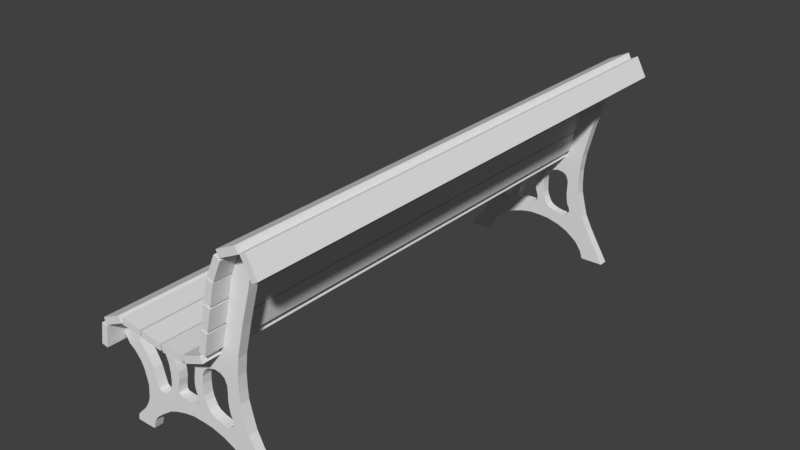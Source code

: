 # Source: parkBench06.blend  (saved by Blender 2.79.0; exported with 4.5.12 LTS)
import bpy
from mathutils import Matrix  # noqa: F401  (used for matrix-valued properties, if any)

bpy.ops.wm.read_factory_settings(use_empty=True)
scene = bpy.context.scene
scene.name = 'Scene'

# ---- collections
col_collection_1 = bpy.data.collections.new('Collection 1'); scene.collection.children.link(col_collection_1)

# ---- world
world_world = bpy.data.worlds.new('World'); scene.world = world_world
world_world.color = (0.05088, 0.05088, 0.05088)
world_world.use_sun_shadow = False
world_world.sun_shadow_jitter_overblur = 0.0
world_world.cycles.sampling_method = 'MANUAL'

# ---- meshes
me_cube_012 = bpy.data.meshes.new('Cube.012')
me_cube_012.from_pydata([(-1.0, -0.9424, -1.0), (-1.0, -0.9424, 1.0), (-1.0, 0.9424, -1.0), (-1.0, 0.9424, 1.0), (1.0, -0.9424, -1.0), (1.0, -0.9424, 1.0), (1.0, 0.9424, -1.0), (1.0, 0.9424, 1.0), (-1.657, -0.9424, 7.804), (-1.037, -0.9424, 7.887), (-1.657, 0.9424, 7.804), (-1.037, 0.9424, 7.887), (-1.574, -0.9424, 1.36), (-0.954, -0.9424, 1.443), (-1.574, 0.9424, 1.36), (-0.954, 0.9424, 1.443), (-0.1436, -0.9424, 14.41), (0.349, -0.9424, 13.19), (-0.1435, 0.9424, 14.41), (0.349, 0.9424, 13.19), (-1.359, -0.9424, 9.283), (-0.8663, -0.9424, 8.068), (-1.359, 0.9424, 9.283), (-0.8663, 0.9424, 8.068), (1.49, -0.9424, 19.37), (1.904, -0.9424, 17.88), (1.49, 0.9424, 19.37), (1.904, 0.9424, 17.88), (0.001807, -0.9424, 15.06), (0.4162, -0.9424, 13.57), (0.001815, 0.9424, 15.06), (0.4162, 0.9424, 13.57), (3.111, -0.9424, 24.09), (3.525, -0.9424, 22.6), (3.111, 0.9424, 24.09), (3.525, 0.9424, 22.6), (1.623, -0.9424, 19.78), (2.037, -0.9424, 18.29), (1.623, 0.9424, 19.78), (2.037, 0.9424, 18.29), (4.76, -0.9424, 28.79), (5.165, -0.9424, 27.28), (4.76, 0.9424, 28.79), (5.165, 0.9424, 27.28), (3.246, -0.9424, 24.58), (3.651, -0.9424, 23.07), (3.246, 0.9424, 24.58), (3.651, 0.9424, 23.06), (2.854, -0.9424, 66.87), (3.241, -0.9424, 65.31), (2.854, 0.9424, 66.87), (3.241, 0.9424, 65.31), (1.292, -0.9424, 62.84), (1.679, -0.9424, 61.28), (1.292, 0.9424, 62.84), (1.679, 0.9424, 61.28), (0.9389, -0.9424, 60.97), (1.558, -0.9424, 61.09), (0.9389, 0.9424, 60.97), (1.558, 0.9424, 61.09), (1.065, -0.9424, 54.53), (1.684, -0.9424, 54.66), (1.065, 0.9424, 54.53), (1.684, 0.9424, 54.66), (1.25, -0.9424, 53.13), (1.754, -0.9424, 54.3), (1.25, 0.9424, 53.13), (1.754, 0.9424, 54.3), (2.417, -0.9424, 47.9), (2.92, -0.9424, 49.06), (2.417, 0.9424, 47.9), (2.92, 0.9424, 49.06), (2.522, -0.9424, 47.39), (3.023, -0.9424, 48.57), (2.522, 0.9424, 47.39), (3.023, 0.9424, 48.57), (3.699, -0.9424, 42.17), (4.2, -0.9424, 43.35), (3.699, 0.9424, 42.17), (4.2, 0.9424, 43.35), (3.775, -0.9424, 41.74), (4.322, -0.9424, 42.69), (3.775, 0.9424, 41.74), (4.322, 0.9424, 42.69), (4.72, -0.9424, 36.06), (5.267, -0.9424, 37.0), (4.72, 0.9424, 36.06), (5.267, 0.9424, 37.0), (4.78, -0.9424, 35.59), (5.396, -0.9424, 35.81), (4.78, 0.9424, 35.59), (5.396, 0.9424, 35.81), (5.006, -0.9424, 29.18), (5.622, -0.9424, 29.4), (5.006, 0.9424, 29.18), (5.622, 0.9424, 29.4)], [], [(0, 1, 3, 2), (2, 3, 7, 6), (6, 7, 5, 4), (4, 5, 1, 0), (2, 6, 4, 0), (7, 3, 1, 5), (8, 9, 11, 10), (10, 11, 15, 14), (14, 15, 13, 12), (12, 13, 9, 8), (10, 14, 12, 8), (15, 11, 9, 13), (16, 17, 19, 18), (18, 19, 23, 22), (22, 23, 21, 20), (20, 21, 17, 16), (18, 22, 20, 16), (23, 19, 17, 21), (24, 25, 27, 26), (26, 27, 31, 30), (30, 31, 29, 28), (28, 29, 25, 24), (26, 30, 28, 24), (31, 27, 25, 29), (32, 33, 35, 34), (34, 35, 39, 38), (38, 39, 37, 36), (36, 37, 33, 32), (34, 38, 36, 32), (39, 35, 33, 37), (40, 41, 43, 42), (42, 43, 47, 46), (46, 47, 45, 44), (44, 45, 41, 40), (42, 46, 44, 40), (47, 43, 41, 45), (48, 49, 51, 50), (50, 51, 55, 54), (54, 55, 53, 52), (52, 53, 49, 48), (50, 54, 52, 48), (55, 51, 49, 53), (56, 57, 59, 58), (58, 59, 63, 62), (62, 63, 61, 60), (60, 61, 57, 56), (58, 62, 60, 56), (63, 59, 57, 61), (64, 65, 67, 66), (66, 67, 71, 70), (70, 71, 69, 68), (68, 69, 65, 64), (66, 70, 68, 64), (71, 67, 65, 69), (72, 73, 75, 74), (74, 75, 79, 78), (78, 79, 77, 76), (76, 77, 73, 72), (74, 78, 76, 72), (79, 75, 73, 77), (80, 81, 83, 82), (82, 83, 87, 86), (86, 87, 85, 84), (84, 85, 81, 80), (82, 86, 84, 80), (87, 83, 81, 85), (88, 89, 91, 90), (90, 91, 95, 94), (94, 95, 93, 92), (92, 93, 89, 88), (90, 94, 92, 88), (95, 91, 89, 93)])
_uv = me_cube_012.uv_layers.new(name='UVMap')
_uv.uv.foreach_set('vector', [-0.04421, 0.6505, -0.04421, 0.5234, 0.9413, 0.5234, 0.9413, 0.6505, 0.01604, 0.3963, 0.01604, 0.5234, -1.03, 0.5234, -1.03, 0.3963, -1.03, 0.6505, -1.03, 0.5234, -0.04421, 0.5234, -0.04421, 0.6505, 0.01604, 0.5234, 0.01604, 0.3963, 1.062, 0.3963, 1.062, 0.5234, 1.062, 0.5234, 1.062, 0.3963, 2.047, 0.3963, 2.047, 0.5234, 1.927, 0.5234, 1.927, 0.6505, 0.9413, 0.6505, 0.9413, 0.5234, -0.9075, 0.2599, -0.9075, 0.1328, 0.07801, 0.1328, 0.07801, 0.2599, -0.8472, 0.00572, -0.8472, 0.1328, -1.893, 0.1328, -1.893, 0.00572, -1.893, 0.2599, -1.893, 0.1328, -0.9075, 0.1328, -0.9075, 0.2599, -0.8472, 0.1328, -0.8472, 0.00572, 0.1985, 0.00572, 0.1985, 0.1328, 0.1985, 0.1328, 0.1985, 0.00572, 1.184, 0.00572, 1.184, 0.1328, 1.064, 0.1328, 1.064, 0.2599, 0.07801, 0.2599, 0.07801, 0.1328, 0.4392, 1.004, 0.4392, 0.877, 1.425, 0.877, 1.425, 1.004, 0.4994, 0.7499, 0.4994, 0.877, -0.5463, 0.877, -0.5463, 0.7499, -0.5463, 1.004, -0.5463, 0.877, 0.4392, 0.877, 0.4392, 1.004, 0.4994, 0.877, 0.4994, 0.7499, 1.545, 0.7499, 1.545, 0.877, 1.545, 0.877, 1.545, 0.7499, 2.531, 0.7499, 2.531, 0.877, 2.41, 0.877, 2.41, 1.004, 1.425, 1.004, 1.425, 0.877, 2.789, 0.6505, 2.789, 0.5234, 3.774, 0.5234, 3.774, 0.6505, 2.849, 0.3963, 2.849, 0.5234, 1.803, 0.5234, 1.803, 0.3963, 1.803, 0.6505, 1.803, 0.5234, 2.789, 0.5234, 2.789, 0.6505, 2.849, 0.5234, 2.849, 0.3963, 3.895, 0.3963, 3.895, 0.5234, 3.895, 0.5234, 3.895, 0.3963, 4.88, 0.3963, 4.88, 0.5234, 4.76, 0.5234, 4.76, 0.6505, 3.774, 0.6505, 3.774, 0.5234, 0.6638, 0.3947, 0.6638, 0.2676, 1.649, 0.2676, 1.649, 0.3947, 0.724, 0.1405, 0.724, 0.2676, -0.3217, 0.2676, -0.3217, 0.1405, -0.3217, 0.3947, -0.3217, 0.2676, 0.6638, 0.2676, 0.6638, 0.3947, 0.724, 0.2676, 0.724, 0.1405, 1.77, 0.1405, 1.77, 0.2676, 1.77, 0.2676, 1.77, 0.1405, 2.755, 0.1405, 2.755, 0.2676, 2.635, 0.2676, 2.635, 0.3947, 1.649, 0.3947, 1.649, 0.2676, -0.7415, 0.6505, -0.7415, 0.5234, 0.244, 0.5234, 0.244, 0.6505, -0.6812, 0.3963, -0.6812, 0.5234, -1.727, 0.5234, -1.727, 0.3963, -1.727, 0.6505, -1.727, 0.5234, -0.7415, 0.5234, -0.7415, 0.6505, -0.6812, 0.5234, -0.6812, 0.3963, 0.3645, 0.3963, 0.3645, 0.5234, 0.3645, 0.5234, 0.3645, 0.3963, 1.35, 0.3963, 1.35, 0.5234, 1.23, 0.5234, 1.23, 0.6505, 0.244, 0.6505, 0.244, 0.5234, -0.04421, 0.6505, -0.04421, 0.5234, 0.9413, 0.5234, 0.9413, 0.6505, 0.01604, 0.3963, 0.01604, 0.5234, -1.03, 0.5234, -1.03, 0.3963, -1.03, 0.6505, -1.03, 0.5234, -0.04421, 0.5234, -0.04421, 0.6505, 0.01604, 0.5234, 0.01604, 0.3963, 1.062, 0.3963, 1.062, 0.5234, 1.062, 0.5234, 1.062, 0.3963, 2.047, 0.3963, 2.047, 0.5234, 1.927, 0.5234, 1.927, 0.6505, 0.9413, 0.6505, 0.9413, 0.5234, -0.04421, 0.7794, -0.04421, 0.6523, 0.9413, 0.6523, 0.9413, 0.7794, 0.01604, 0.5253, 0.01604, 0.6523, -1.03, 0.6523, -1.03, 0.5253, -1.03, 0.7794, -1.03, 0.6523, -0.04421, 0.6523, -0.04421, 0.7794, 0.01604, 0.6523, 0.01604, 0.5253, 1.062, 0.5253, 1.062, 0.6523, 1.062, 0.6523, 1.062, 0.5253, 2.047, 0.5253, 2.047, 0.6523, 1.927, 0.6523, 1.927, 0.7794, 0.9413, 0.7794, 0.9413, 0.6523, -0.04421, 0.5236, -0.04421, 0.3965, 0.9413, 0.3965, 0.9413, 0.5236, 0.01604, 0.2694, 0.01604, 0.3965, -1.03, 0.3965, -1.03, 0.2694, -1.03, 0.5236, -1.03, 0.3965, -0.04421, 0.3965, -0.04421, 0.5236, 0.01604, 0.3965, 0.01604, 0.2694, 1.062, 0.2694, 1.062, 0.3965, 1.062, 0.3965, 1.062, 0.2694, 2.047, 0.2694, 2.047, 0.3965, 1.927, 0.3965, 1.927, 0.5236, 0.9413, 0.5236, 0.9413, 0.3965, -0.04421, 0.2677, -0.04421, 0.1406, 0.9413, 0.1406, 0.9413, 0.2677, 0.01604, 0.01353, 0.01604, 0.1406, -1.03, 0.1406, -1.03, 0.01353, -1.03, 0.2677, -1.03, 0.1406, -0.04421, 0.1406, -0.04421, 0.2677, 0.01604, 0.1406, 0.01604, 0.01353, 1.062, 0.01353, 1.062, 0.1406, 1.062, 0.1406, 1.062, 0.01353, 2.047, 0.01353, 2.047, 0.1406, 1.927, 0.1406, 1.927, 0.2677, 0.9413, 0.2677, 0.9413, 0.1406, -0.04421, 0.6505, -0.04421, 0.5234, 0.9413, 0.5234, 0.9413, 0.6505, 0.01604, 0.3963, 0.01604, 0.5234, -1.03, 0.5234, -1.03, 0.3963, -1.03, 0.6505, -1.03, 0.5234, -0.04421, 0.5234, -0.04421, 0.6505, 0.01604, 0.5234, 0.01604, 0.3963, 1.062, 0.3963, 1.062, 0.5234, 1.062, 0.5234, 1.062, 0.3963, 2.047, 0.3963, 2.047, 0.5234, 1.927, 0.5234, 1.927, 0.6505, 0.9413, 0.6505, 0.9413, 0.5234, -0.04421, 0.9074, -0.04421, 0.7803, 0.9413, 0.7803, 0.9413, 0.9074, 0.01604, 0.6532, 0.01604, 0.7803, -1.03, 0.7803, -1.03, 0.6532, -1.03, 0.9074, -1.03, 0.7803, -0.04421, 0.7803, -0.04421, 0.9074, 0.01604, 0.7803, 0.01604, 0.6532, 1.062, 0.6532, 1.062, 0.7803, 1.062, 0.7803, 1.062, 0.6532, 2.047, 0.6532, 2.047, 0.7803, 1.927, 0.7803, 1.927, 0.9074, 0.9413, 0.9074, 0.9413, 0.7803])
me_cube_012.use_remesh_preserve_volume = False
me_cube_012.use_remesh_preserve_attributes = False
me_cube_012.use_mirror_vertex_groups = False
me_cube_012.update()
me_plane_003 = bpy.data.meshes.new('Plane.003')
me_plane_003.from_pydata([(-0.1292, 0.8598, -0.9262), (-0.04454, 0.8598, -0.7992), (-0.09321, 0.8598, -0.8489), (-0.1228, 0.8598, -0.8817), (-0.007516, 0.8598, -0.7421), (0.01153, 0.8598, -0.6934), (0.02105, 0.8598, -0.5908), (-0.004342, 0.8598, -0.4839), (-0.03079, 0.8598, -0.43), (-0.0784, 0.8598, -0.376), (-0.126, 0.8598, -0.3422), (-0.1546, 0.8598, -0.2872), (-0.1609, 0.8598, -0.2311), (-0.1429, 0.8598, -0.1697), (-0.09639, 0.8598, -0.1242), (-0.02339, 0.8598, -0.08403), (0.0475, 0.8598, -0.08298), (0.1459, 0.8598, -0.09461), (0.2824, 0.8598, -0.1126), (0.4199, 0.8598, -0.1274), (0.5532, 0.8598, -0.1232), (0.6463, 0.8598, -0.0999), (0.7278, 0.8598, -0.06076), (0.768, 0.8598, 0.005895), (0.8198, 0.8598, 0.2334), (0.8674, 0.8598, 0.4534), (0.9161, 0.8598, 0.5941), (0.9701, 0.8598, 0.6999), (1.03, 0.8598, 0.7518), (1.099, 0.8598, 0.7592), (1.145, 0.8598, 0.7306), (1.171, 0.8598, 0.6915), (1.167, 0.8598, 0.6333), (1.123, 0.8598, 0.6121), (1.07, 0.8598, 0.6068), (1.03, 0.8598, 0.5518), (1.007, 0.8598, 0.4534), (0.9362, 0.8598, 0.1995), (0.8833, 0.8598, -0.02373), (0.8674, 0.8598, -0.1528), (0.8674, 0.8598, -0.2639), (0.8727, 0.8598, -0.3422), (0.9013, 0.8598, -0.4543), (0.9246, 0.8598, -0.5347), (0.9753, 0.8598, -0.6342), (1.036, 0.8598, -0.7357), (1.13, 0.8598, -0.8902), (0.951, 0.8598, -0.8934), (0.9309, 0.8598, -0.8331), (0.8812, 0.8598, -0.7643), (0.7902, 0.8598, -0.6987), (0.7034, 0.8598, -0.6617), (0.6072, 0.8598, -0.6384), (0.5289, 0.8598, -0.6331), (0.4389, 0.8598, -0.6331), (0.3585, 0.8598, -0.649), (0.2771, 0.8598, -0.6754), (0.2178, 0.8598, -0.7019), (0.1406, 0.8598, -0.758), (0.08241, 0.8598, -0.8056), (0.04644, 0.8598, -0.8489), (0.02317, 0.8598, -0.9241), (0.129, 0.8598, -0.5714), (0.1125, 0.8598, -0.5194), (0.08796, 0.8598, -0.4355), (0.05062, 0.8598, -0.3663), (0.01204, 0.8598, -0.3143), (-0.01857, 0.8598, -0.2751), (-0.02775, 0.8598, -0.25), (-0.02041, 0.8598, -0.209), (0.01327, 0.8598, -0.1741), (0.06041, 0.8598, -0.1643), (0.1076, 0.8598, -0.1759), (0.1639, 0.8598, -0.1919), (0.2025, 0.8598, -0.231), (0.2269, 0.8598, -0.277), (0.2471, 0.8598, -0.3284), (0.2569, 0.8598, -0.397), (0.2563, 0.8598, -0.4704), (0.2484, 0.8598, -0.5114), (0.2312, 0.8598, -0.5586), (0.2123, 0.8598, -0.5812), (0.1761, 0.8598, -0.5868), (0.1455, 0.8598, -0.5843), (0.3301, 0.8598, -0.3904), (0.4767, 0.8598, -0.3774), (0.3182, 0.8598, -0.517), (0.3206, 0.8598, -0.4735), (0.3304, 0.8598, -0.4202), (0.4804, 0.8598, -0.4117), (0.4914, 0.8598, -0.4447), (0.5006, 0.8598, -0.4765), (0.4982, 0.8598, -0.5108), (0.4657, 0.8598, -0.5286), (0.4333, 0.8598, -0.5329), (0.372, 0.8598, -0.5329), (0.331, 0.8598, -0.5286), (0.3298, 0.8598, -0.3627), (0.32, 0.8598, -0.3204), (0.2986, 0.8598, -0.2702), (0.2986, 0.8598, -0.2421), (0.3059, 0.8598, -0.2225), (0.3286, 0.8598, -0.2072), (0.3537, 0.8598, -0.2035), (0.3751, 0.8598, -0.2157), (0.3978, 0.8598, -0.2157), (0.4357, 0.8598, -0.2176), (0.478, 0.8598, -0.2286), (0.4927, 0.8598, -0.2592), (0.4878, 0.8598, -0.291), (0.4798, 0.8598, -0.3351), (0.552, 0.8598, -0.3707), (0.7683, 0.8598, -0.3515), (0.5906, 0.8598, -0.5151), (0.5655, 0.8598, -0.4661), (0.5551, 0.8598, -0.4276), (0.7676, 0.8598, -0.3676), (0.7725, 0.8598, -0.4147), (0.7816, 0.8598, -0.46), (0.7976, 0.8598, -0.4876), (0.8037, 0.8598, -0.5212), (0.7865, 0.8598, -0.5421), (0.7547, 0.8598, -0.5653), (0.707, 0.8598, -0.5629), (0.6629, 0.8598, -0.5549), (0.6139, 0.8598, -0.5366), (0.5508, 0.8598, -0.3498), (0.5551, 0.8598, -0.2892), (0.5759, 0.8598, -0.2396), (0.6182, 0.8598, -0.2072), (0.6733, 0.8598, -0.1894), (0.7198, 0.8598, -0.1961), (0.751, 0.8598, -0.2151), (0.77, 0.8598, -0.2598), (0.77, 0.8598, -0.3149), (-0.1228, 0.7925, -0.8817), (-0.09321, 0.7925, -0.8489), (-0.04454, 0.7925, -0.7992), (-0.007516, 0.7925, -0.7421), (-0.1292, 0.7925, -0.9262), (0.01153, 0.7925, -0.6934), (0.02105, 0.7925, -0.5908), (-0.004342, 0.7925, -0.4839), (-0.03079, 0.7925, -0.43), (-0.0784, 0.7925, -0.376), (-0.126, 0.7925, -0.3422), (-0.1546, 0.7925, -0.2872), (-0.1609, 0.7925, -0.2311), (-0.1429, 0.7925, -0.1697), (-0.09639, 0.7925, -0.1242), (-0.02339, 0.7925, -0.08403), (0.0475, 0.7925, -0.08298), (0.1459, 0.7925, -0.09461), (0.2824, 0.7925, -0.1126), (0.4199, 0.7925, -0.1274), (0.5532, 0.7925, -0.1232), (0.6463, 0.7925, -0.0999), (0.7278, 0.7925, -0.06076), (0.768, 0.7925, 0.005895), (0.8198, 0.7925, 0.2334), (0.8674, 0.7925, 0.4534), (0.9161, 0.7925, 0.5941), (0.9701, 0.7925, 0.6999), (1.03, 0.7925, 0.7518), (1.099, 0.7925, 0.7592), (1.145, 0.7925, 0.7306), (1.171, 0.7925, 0.6915), (1.167, 0.7925, 0.6333), (1.123, 0.7925, 0.6121), (1.07, 0.7925, 0.6068), (1.03, 0.7925, 0.5518), (1.007, 0.7925, 0.4534), (0.9362, 0.7925, 0.1995), (0.8833, 0.7925, -0.02373), (0.8674, 0.7925, -0.1528), (0.8674, 0.7925, -0.2639), (0.8727, 0.7925, -0.3422), (0.9013, 0.7925, -0.4543), (0.9246, 0.7925, -0.5347), (0.9753, 0.7925, -0.6342), (1.036, 0.7925, -0.7357), (1.13, 0.7925, -0.8902), (0.951, 0.7925, -0.8934), (0.9309, 0.7925, -0.8331), (0.8812, 0.7925, -0.7643), (0.7902, 0.7925, -0.6987), (0.7034, 0.7925, -0.6617), (0.6072, 0.7925, -0.6384), (0.5289, 0.7925, -0.6331), (0.4389, 0.7925, -0.6331), (0.3585, 0.7925, -0.649), (0.2771, 0.7925, -0.6754), (0.2178, 0.7925, -0.7019), (0.1406, 0.7925, -0.758), (0.08241, 0.7925, -0.8056), (0.04644, 0.7925, -0.8489), (0.02317, 0.7925, -0.9241), (0.129, 0.7925, -0.5714), (0.1125, 0.7925, -0.5194), (0.08796, 0.7925, -0.4355), (0.05062, 0.7925, -0.3663), (0.01204, 0.7925, -0.3143), (-0.01857, 0.7925, -0.2751), (-0.02775, 0.7925, -0.25), (-0.02041, 0.7925, -0.209), (0.01327, 0.7925, -0.1741), (0.06041, 0.7925, -0.1643), (0.1076, 0.7925, -0.1759), (0.1639, 0.7925, -0.1919), (0.2025, 0.7925, -0.231), (0.2269, 0.7925, -0.277), (0.2471, 0.7925, -0.3284), (0.2569, 0.7925, -0.397), (0.2563, 0.7925, -0.4704), (0.2484, 0.7925, -0.5114), (0.2312, 0.7925, -0.5586), (0.2123, 0.7925, -0.5812), (0.1761, 0.7925, -0.5868), (0.1455, 0.7925, -0.5843), (0.7683, 0.7925, -0.3515), (0.3301, 0.7925, -0.3904), (0.3182, 0.7925, -0.517), (0.3206, 0.7925, -0.4735), (0.3304, 0.7925, -0.4202), (0.4767, 0.7925, -0.3774), (0.4804, 0.7925, -0.4117), (0.4914, 0.7925, -0.4447), (0.5006, 0.7925, -0.4765), (0.4982, 0.7925, -0.5108), (0.4657, 0.7925, -0.5286), (0.4333, 0.7925, -0.5329), (0.372, 0.7925, -0.5329), (0.331, 0.7925, -0.5286), (0.3298, 0.7925, -0.3627), (0.32, 0.7925, -0.3204), (0.2986, 0.7925, -0.2702), (0.2986, 0.7925, -0.2421), (0.3059, 0.7925, -0.2225), (0.3286, 0.7925, -0.2072), (0.3537, 0.7925, -0.2035), (0.3751, 0.7925, -0.2157), (0.3978, 0.7925, -0.2157), (0.4357, 0.7925, -0.2176), (0.478, 0.7925, -0.2286), (0.4927, 0.7925, -0.2592), (0.4878, 0.7925, -0.291), (0.4798, 0.7925, -0.3351), (0.552, 0.7925, -0.3707), (0.5906, 0.7925, -0.5151), (0.5655, 0.7925, -0.4661), (0.5551, 0.7925, -0.4276), (0.7676, 0.7925, -0.3676), (0.7725, 0.7925, -0.4147), (0.7816, 0.7925, -0.46), (0.7976, 0.7925, -0.4876), (0.8037, 0.7925, -0.5212), (0.7865, 0.7925, -0.5421), (0.7547, 0.7925, -0.5653), (0.707, 0.7925, -0.5629), (0.6629, 0.7925, -0.5549), (0.6139, 0.7925, -0.5366), (0.5508, 0.7925, -0.3498), (0.5551, 0.7925, -0.2892), (0.5759, 0.7925, -0.2396), (0.6182, 0.7925, -0.2072), (0.6733, 0.7925, -0.1894), (0.7198, 0.7925, -0.1961), (0.751, 0.7925, -0.2151), (0.77, 0.7925, -0.2598), (0.77, 0.7925, -0.3149), (-0.1292, 4.47, -0.9262), (-0.04454, 4.47, -0.7992), (-0.09321, 4.47, -0.8489), (-0.1228, 4.47, -0.8817), (-0.007516, 4.47, -0.7421), (0.01153, 4.47, -0.6934), (0.02105, 4.47, -0.5908), (-0.004342, 4.47, -0.4839), (-0.03079, 4.47, -0.43), (-0.0784, 4.47, -0.376), (-0.126, 4.47, -0.3422), (-0.1546, 4.47, -0.2872), (-0.1609, 4.47, -0.2311), (-0.1429, 4.47, -0.1697), (-0.09639, 4.47, -0.1242), (-0.02339, 4.47, -0.08403), (0.0475, 4.47, -0.08298), (0.1459, 4.47, -0.09461), (0.2824, 4.47, -0.1126), (0.4199, 4.47, -0.1274), (0.5532, 4.47, -0.1232), (0.6463, 4.47, -0.0999), (0.7278, 4.47, -0.06076), (0.768, 4.47, 0.005895), (0.8198, 4.47, 0.2334), (0.8674, 4.47, 0.4534), (0.9161, 4.47, 0.5941), (0.9701, 4.47, 0.6999), (1.03, 4.47, 0.7518), (1.099, 4.47, 0.7592), (1.145, 4.47, 0.7306), (1.171, 4.47, 0.6915), (1.167, 4.47, 0.6333), (1.123, 4.47, 0.6121), (1.07, 4.47, 0.6068), (1.03, 4.47, 0.5518), (1.007, 4.47, 0.4534), (0.9362, 4.47, 0.1995), (0.8833, 4.47, -0.02373), (0.8674, 4.47, -0.1528), (0.8674, 4.47, -0.2639), (0.8727, 4.47, -0.3422), (0.9013, 4.47, -0.4543), (0.9246, 4.47, -0.5347), (0.9753, 4.47, -0.6342), (1.036, 4.47, -0.7357), (1.13, 4.47, -0.8902), (0.951, 4.47, -0.8934), (0.9309, 4.47, -0.8331), (0.8812, 4.47, -0.7643), (0.7902, 4.47, -0.6987), (0.7034, 4.47, -0.6617), (0.6072, 4.47, -0.6384), (0.5289, 4.47, -0.6331), (0.4389, 4.47, -0.6331), (0.3585, 4.47, -0.649), (0.2771, 4.47, -0.6754), (0.2178, 4.47, -0.7019), (0.1406, 4.47, -0.758), (0.08241, 4.47, -0.8056), (0.04644, 4.47, -0.8489), (0.02317, 4.47, -0.9241), (0.129, 4.47, -0.5714), (0.1125, 4.47, -0.5194), (0.08796, 4.47, -0.4355), (0.05062, 4.47, -0.3663), (0.01204, 4.47, -0.3143), (-0.01857, 4.47, -0.2751), (-0.02775, 4.47, -0.25), (-0.02041, 4.47, -0.209), (0.01327, 4.47, -0.1741), (0.06041, 4.47, -0.1643), (0.1076, 4.47, -0.1759), (0.1639, 4.47, -0.1919), (0.2025, 4.47, -0.231), (0.2269, 4.47, -0.277), (0.2471, 4.47, -0.3284), (0.2569, 4.47, -0.397), (0.2563, 4.47, -0.4704), (0.2484, 4.47, -0.5114), (0.2312, 4.47, -0.5586), (0.2123, 4.47, -0.5812), (0.1761, 4.47, -0.5868), (0.1455, 4.47, -0.5843), (0.3301, 4.47, -0.3904), (0.4767, 4.47, -0.3774), (0.3182, 4.47, -0.517), (0.3206, 4.47, -0.4735), (0.3304, 4.47, -0.4202), (0.4804, 4.47, -0.4117), (0.4914, 4.47, -0.4447), (0.5006, 4.47, -0.4765), (0.4982, 4.47, -0.5108), (0.4657, 4.47, -0.5286), (0.4333, 4.47, -0.5329), (0.372, 4.47, -0.5329), (0.331, 4.47, -0.5286), (0.3298, 4.47, -0.3627), (0.32, 4.47, -0.3204), (0.2986, 4.47, -0.2702), (0.2986, 4.47, -0.2421), (0.3059, 4.47, -0.2225), (0.3286, 4.47, -0.2072), (0.3537, 4.47, -0.2035), (0.3751, 4.47, -0.2157), (0.3978, 4.47, -0.2157), (0.4357, 4.47, -0.2176), (0.478, 4.47, -0.2286), (0.4927, 4.47, -0.2592), (0.4878, 4.47, -0.291), (0.4798, 4.47, -0.3351), (0.552, 4.47, -0.3707), (0.7683, 4.47, -0.3515), (0.5906, 4.47, -0.5151), (0.5655, 4.47, -0.4661), (0.5551, 4.47, -0.4276), (0.7676, 4.47, -0.3676), (0.7725, 4.47, -0.4147), (0.7816, 4.47, -0.46), (0.7976, 4.47, -0.4876), (0.8037, 4.47, -0.5212), (0.7865, 4.47, -0.5421), (0.7547, 4.47, -0.5653), (0.707, 4.47, -0.5629), (0.6629, 4.47, -0.5549), (0.6139, 4.47, -0.5366), (0.5508, 4.47, -0.3498), (0.5551, 4.47, -0.2892), (0.5759, 4.47, -0.2396), (0.6182, 4.47, -0.2072), (0.6733, 4.47, -0.1894), (0.7198, 4.47, -0.1961), (0.751, 4.47, -0.2151), (0.77, 4.47, -0.2598), (0.77, 4.47, -0.3149), (-0.1228, 4.402, -0.8817), (-0.09321, 4.402, -0.8489), (-0.04454, 4.402, -0.7992), (-0.007516, 4.402, -0.7421), (-0.1292, 4.402, -0.9262), (0.01153, 4.402, -0.6934), (0.02105, 4.402, -0.5908), (-0.004342, 4.402, -0.4839), (-0.03079, 4.402, -0.43), (-0.0784, 4.402, -0.376), (-0.126, 4.402, -0.3422), (-0.1546, 4.402, -0.2872), (-0.1609, 4.402, -0.2311), (-0.1429, 4.402, -0.1697), (-0.09639, 4.402, -0.1242), (-0.02339, 4.402, -0.08403), (0.0475, 4.402, -0.08298), (0.1459, 4.402, -0.09461), (0.2824, 4.402, -0.1126), (0.4199, 4.402, -0.1274), (0.5532, 4.402, -0.1232), (0.6463, 4.402, -0.0999), (0.7278, 4.402, -0.06076), (0.768, 4.402, 0.005895), (0.8198, 4.402, 0.2334), (0.8674, 4.402, 0.4534), (0.9161, 4.402, 0.5941), (0.9701, 4.402, 0.6999), (1.03, 4.402, 0.7518), (1.099, 4.402, 0.7592), (1.145, 4.402, 0.7306), (1.171, 4.402, 0.6915), (1.167, 4.402, 0.6333), (1.123, 4.402, 0.6121), (1.07, 4.402, 0.6068), (1.03, 4.402, 0.5518), (1.007, 4.402, 0.4534), (0.9362, 4.402, 0.1995), (0.8833, 4.402, -0.02373), (0.8674, 4.402, -0.1528), (0.8674, 4.402, -0.2639), (0.8727, 4.402, -0.3422), (0.9013, 4.402, -0.4543), (0.9246, 4.402, -0.5347), (0.9753, 4.402, -0.6342), (1.036, 4.402, -0.7357), (1.13, 4.402, -0.8902), (0.951, 4.402, -0.8934), (0.9309, 4.402, -0.8331), (0.8812, 4.402, -0.7643), (0.7902, 4.402, -0.6987), (0.7034, 4.402, -0.6617), (0.6072, 4.402, -0.6384), (0.5289, 4.402, -0.6331), (0.4389, 4.402, -0.6331), (0.3585, 4.402, -0.649), (0.2771, 4.402, -0.6754), (0.2178, 4.402, -0.7019), (0.1406, 4.402, -0.758), (0.08241, 4.402, -0.8056), (0.04644, 4.402, -0.8489), (0.02317, 4.402, -0.9241), (0.129, 4.402, -0.5714), (0.1125, 4.402, -0.5194), (0.08796, 4.402, -0.4355), (0.05062, 4.402, -0.3663), (0.01204, 4.402, -0.3143), (-0.01857, 4.402, -0.2751), (-0.02775, 4.402, -0.25), (-0.02041, 4.402, -0.209), (0.01327, 4.402, -0.1741), (0.06041, 4.402, -0.1643), (0.1076, 4.402, -0.1759), (0.1639, 4.402, -0.1919), (0.2025, 4.402, -0.231), (0.2269, 4.402, -0.277), (0.2471, 4.402, -0.3284), (0.2569, 4.402, -0.397), (0.2563, 4.402, -0.4704), (0.2484, 4.402, -0.5114), (0.2312, 4.402, -0.5586), (0.2123, 4.402, -0.5812), (0.1761, 4.402, -0.5868), (0.1455, 4.402, -0.5843), (0.7683, 4.402, -0.3515), (0.3301, 4.402, -0.3904), (0.3182, 4.402, -0.517), (0.3206, 4.402, -0.4735), (0.3304, 4.402, -0.4202), (0.4767, 4.402, -0.3774), (0.4804, 4.402, -0.4117), (0.4914, 4.402, -0.4447), (0.5006, 4.402, -0.4765), (0.4982, 4.402, -0.5108), (0.4657, 4.402, -0.5286), (0.4333, 4.402, -0.5329), (0.372, 4.402, -0.5329), (0.331, 4.402, -0.5286), (0.3298, 4.402, -0.3627), (0.32, 4.402, -0.3204), (0.2986, 4.402, -0.2702), (0.2986, 4.402, -0.2421), (0.3059, 4.402, -0.2225), (0.3286, 4.402, -0.2072), (0.3537, 4.402, -0.2035), (0.3751, 4.402, -0.2157), (0.3978, 4.402, -0.2157), (0.4357, 4.402, -0.2176), (0.478, 4.402, -0.2286), (0.4927, 4.402, -0.2592), (0.4878, 4.402, -0.291), (0.4798, 4.402, -0.3351), (0.552, 4.402, -0.3707), (0.5906, 4.402, -0.5151), (0.5655, 4.402, -0.4661), (0.5551, 4.402, -0.4276), (0.7676, 4.402, -0.3676), (0.7725, 4.402, -0.4147), (0.7816, 4.402, -0.46), (0.7976, 4.402, -0.4876), (0.8037, 4.402, -0.5212), (0.7865, 4.402, -0.5421), (0.7547, 4.402, -0.5653), (0.707, 4.402, -0.5629), (0.6629, 4.402, -0.5549), (0.6139, 4.402, -0.5366), (0.5508, 4.402, -0.3498), (0.5551, 4.402, -0.2892), (0.5759, 4.402, -0.2396), (0.6182, 4.402, -0.2072), (0.6733, 4.402, -0.1894), (0.7198, 4.402, -0.1961), (0.751, 4.402, -0.2151), (0.77, 4.402, -0.2598), (0.77, 4.402, -0.3149)], [], [(3, 2, 1, 4, 5, 6, 7, 8, 9, 10, 11, 68, 67, 66, 65, 64, 63, 62, 83, 82, 81, 80, 79, 78, 77, 84, 88, 87, 86, 96, 95, 94, 93, 92, 91, 90, 89, 85, 111, 115, 114, 113, 125, 124, 123, 122, 121, 120, 119, 118, 117, 116, 112, 41, 42, 43, 44, 45, 46, 47, 48, 49, 50, 51, 52, 53, 54, 55, 56, 57, 58, 59, 60, 61, 0), (11, 12, 13, 14, 15, 16, 17, 18, 19, 20, 21, 22, 23, 24, 25, 26, 27, 28, 29, 30, 31, 32, 33, 34, 35, 36, 37, 38, 39, 40, 41, 112, 134, 133, 132, 131, 130, 129, 128, 127, 126, 111, 85, 110, 109, 108, 107, 106, 105, 104, 103, 102, 101, 100, 99, 98, 97, 84, 77, 76, 75, 74, 73, 72, 71, 70, 69, 68), (135, 139, 196, 195, 194, 193, 192, 191, 190, 189, 188, 187, 186, 185, 184, 183, 182, 181, 180, 179, 178, 177, 176, 219, 251, 252, 253, 254, 255, 256, 257, 258, 259, 260, 248, 249, 250, 247, 224, 225, 226, 227, 228, 229, 230, 231, 232, 221, 222, 223, 220, 212, 213, 214, 215, 216, 217, 218, 197, 198, 199, 200, 201, 202, 203, 146, 145, 144, 143, 142, 141, 140, 138, 137, 136), (146, 203, 204, 205, 206, 207, 208, 209, 210, 211, 212, 220, 233, 234, 235, 236, 237, 238, 239, 240, 241, 242, 243, 244, 245, 246, 224, 247, 261, 262, 263, 264, 265, 266, 267, 268, 269, 219, 176, 175, 174, 173, 172, 171, 170, 169, 168, 167, 166, 165, 164, 163, 162, 161, 160, 159, 158, 157, 156, 155, 154, 153, 152, 151, 150, 149, 148, 147), (81, 82, 217, 216), (31, 30, 165, 166), (129, 130, 265, 264), (82, 83, 218, 217), (32, 31, 166, 167), (130, 131, 266, 265), (83, 62, 197, 218), (33, 32, 167, 168), (131, 132, 267, 266), (34, 33, 168, 169), (132, 133, 268, 267), (35, 34, 169, 170), (133, 134, 269, 268), (36, 35, 170, 171), (134, 112, 219, 269), (86, 87, 222, 221), (37, 36, 171, 172), (87, 88, 223, 222), (38, 37, 172, 173), (88, 84, 220, 223), (39, 38, 173, 174), (85, 89, 225, 224), (40, 39, 174, 175), (89, 90, 226, 225), (41, 40, 175, 176), (90, 91, 227, 226), (42, 41, 176, 177), (91, 92, 228, 227), (43, 42, 177, 178), (92, 93, 229, 228), (44, 43, 178, 179), (93, 94, 230, 229), (45, 44, 179, 180), (94, 95, 231, 230), (46, 45, 180, 181), (95, 96, 232, 231), (47, 46, 181, 182), (96, 86, 221, 232), (48, 47, 182, 183), (84, 97, 233, 220), (49, 48, 183, 184), (97, 98, 234, 233), (50, 49, 184, 185), (98, 99, 235, 234), (51, 50, 185, 186), (99, 100, 236, 235), (52, 51, 186, 187), (2, 3, 135, 136), (100, 101, 237, 236), (53, 52, 187, 188), (4, 1, 137, 138), (101, 102, 238, 237), (54, 53, 188, 189), (1, 2, 136, 137), (102, 103, 239, 238), (55, 54, 189, 190), (3, 0, 139, 135), (103, 104, 240, 239), (56, 55, 190, 191), (5, 4, 138, 140), (104, 105, 241, 240), (57, 56, 191, 192), (6, 5, 140, 141), (105, 106, 242, 241), (58, 57, 192, 193), (7, 6, 141, 142), (106, 107, 243, 242), (59, 58, 193, 194), (8, 7, 142, 143), (107, 108, 244, 243), (60, 59, 194, 195), (9, 8, 143, 144), (108, 109, 245, 244), (61, 60, 195, 196), (10, 9, 144, 145), (109, 110, 246, 245), (0, 61, 196, 139), (11, 10, 145, 146), (110, 85, 224, 246), (62, 63, 198, 197), (12, 11, 146, 147), (63, 64, 199, 198), (13, 12, 147, 148), (113, 114, 249, 248), (64, 65, 200, 199), (14, 13, 148, 149), (114, 115, 250, 249), (65, 66, 201, 200), (15, 14, 149, 150), (115, 111, 247, 250), (66, 67, 202, 201), (16, 15, 150, 151), (112, 116, 251, 219), (67, 68, 203, 202), (17, 16, 151, 152), (116, 117, 252, 251), (68, 69, 204, 203), (18, 17, 152, 153), (117, 118, 253, 252), (69, 70, 205, 204), (19, 18, 153, 154), (118, 119, 254, 253), (70, 71, 206, 205), (20, 19, 154, 155), (119, 120, 255, 254), (71, 72, 207, 206), (21, 20, 155, 156), (120, 121, 256, 255), (72, 73, 208, 207), (22, 21, 156, 157), (121, 122, 257, 256), (73, 74, 209, 208), (23, 22, 157, 158), (122, 123, 258, 257), (74, 75, 210, 209), (24, 23, 158, 159), (123, 124, 259, 258), (75, 76, 211, 210), (25, 24, 159, 160), (124, 125, 260, 259), (76, 77, 212, 211), (26, 25, 160, 161), (125, 113, 248, 260), (77, 78, 213, 212), (27, 26, 161, 162), (111, 126, 261, 247), (78, 79, 214, 213), (28, 27, 162, 163), (126, 127, 262, 261), (79, 80, 215, 214), (29, 28, 163, 164), (127, 128, 263, 262), (80, 81, 216, 215), (30, 29, 164, 165), (128, 129, 264, 263), (273, 272, 271, 274, 275, 276, 277, 278, 279, 280, 281, 338, 337, 336, 335, 334, 333, 332, 353, 352, 351, 350, 349, 348, 347, 354, 358, 357, 356, 366, 365, 364, 363, 362, 361, 360, 359, 355, 381, 385, 384, 383, 395, 394, 393, 392, 391, 390, 389, 388, 387, 386, 382, 311, 312, 313, 314, 315, 316, 317, 318, 319, 320, 321, 322, 323, 324, 325, 326, 327, 328, 329, 330, 331, 270), (281, 282, 283, 284, 285, 286, 287, 288, 289, 290, 291, 292, 293, 294, 295, 296, 297, 298, 299, 300, 301, 302, 303, 304, 305, 306, 307, 308, 309, 310, 311, 382, 404, 403, 402, 401, 400, 399, 398, 397, 396, 381, 355, 380, 379, 378, 377, 376, 375, 374, 373, 372, 371, 370, 369, 368, 367, 354, 347, 346, 345, 344, 343, 342, 341, 340, 339, 338), (405, 409, 466, 465, 464, 463, 462, 461, 460, 459, 458, 457, 456, 455, 454, 453, 452, 451, 450, 449, 448, 447, 446, 489, 521, 522, 523, 524, 525, 526, 527, 528, 529, 530, 518, 519, 520, 517, 494, 495, 496, 497, 498, 499, 500, 501, 502, 491, 492, 493, 490, 482, 483, 484, 485, 486, 487, 488, 467, 468, 469, 470, 471, 472, 473, 416, 415, 414, 413, 412, 411, 410, 408, 407, 406), (416, 473, 474, 475, 476, 477, 478, 479, 480, 481, 482, 490, 503, 504, 505, 506, 507, 508, 509, 510, 511, 512, 513, 514, 515, 516, 494, 517, 531, 532, 533, 534, 535, 536, 537, 538, 539, 489, 446, 445, 444, 443, 442, 441, 440, 439, 438, 437, 436, 435, 434, 433, 432, 431, 430, 429, 428, 427, 426, 425, 424, 423, 422, 421, 420, 419, 418, 417), (351, 352, 487, 486), (301, 300, 435, 436), (399, 400, 535, 534), (352, 353, 488, 487), (302, 301, 436, 437), (400, 401, 536, 535), (353, 332, 467, 488), (303, 302, 437, 438), (401, 402, 537, 536), (304, 303, 438, 439), (402, 403, 538, 537), (305, 304, 439, 440), (403, 404, 539, 538), (306, 305, 440, 441), (404, 382, 489, 539), (356, 357, 492, 491), (307, 306, 441, 442), (357, 358, 493, 492), (308, 307, 442, 443), (358, 354, 490, 493), (309, 308, 443, 444), (355, 359, 495, 494), (310, 309, 444, 445), (359, 360, 496, 495), (311, 310, 445, 446), (360, 361, 497, 496), (312, 311, 446, 447), (361, 362, 498, 497), (313, 312, 447, 448), (362, 363, 499, 498), (314, 313, 448, 449), (363, 364, 500, 499), (315, 314, 449, 450), (364, 365, 501, 500), (316, 315, 450, 451), (365, 366, 502, 501), (317, 316, 451, 452), (366, 356, 491, 502), (318, 317, 452, 453), (354, 367, 503, 490), (319, 318, 453, 454), (367, 368, 504, 503), (320, 319, 454, 455), (368, 369, 505, 504), (321, 320, 455, 456), (369, 370, 506, 505), (322, 321, 456, 457), (272, 273, 405, 406), (370, 371, 507, 506), (323, 322, 457, 458), (274, 271, 407, 408), (371, 372, 508, 507), (324, 323, 458, 459), (271, 272, 406, 407), (372, 373, 509, 508), (325, 324, 459, 460), (273, 270, 409, 405), (373, 374, 510, 509), (326, 325, 460, 461), (275, 274, 408, 410), (374, 375, 511, 510), (327, 326, 461, 462), (276, 275, 410, 411), (375, 376, 512, 511), (328, 327, 462, 463), (277, 276, 411, 412), (376, 377, 513, 512), (329, 328, 463, 464), (278, 277, 412, 413), (377, 378, 514, 513), (330, 329, 464, 465), (279, 278, 413, 414), (378, 379, 515, 514), (331, 330, 465, 466), (280, 279, 414, 415), (379, 380, 516, 515), (270, 331, 466, 409), (281, 280, 415, 416), (380, 355, 494, 516), (332, 333, 468, 467), (282, 281, 416, 417), (333, 334, 469, 468), (283, 282, 417, 418), (383, 384, 519, 518), (334, 335, 470, 469), (284, 283, 418, 419), (384, 385, 520, 519), (335, 336, 471, 470), (285, 284, 419, 420), (385, 381, 517, 520), (336, 337, 472, 471), (286, 285, 420, 421), (382, 386, 521, 489), (337, 338, 473, 472), (287, 286, 421, 422), (386, 387, 522, 521), (338, 339, 474, 473), (288, 287, 422, 423), (387, 388, 523, 522), (339, 340, 475, 474), (289, 288, 423, 424), (388, 389, 524, 523), (340, 341, 476, 475), (290, 289, 424, 425), (389, 390, 525, 524), (341, 342, 477, 476), (291, 290, 425, 426), (390, 391, 526, 525), (342, 343, 478, 477), (292, 291, 426, 427), (391, 392, 527, 526), (343, 344, 479, 478), (293, 292, 427, 428), (392, 393, 528, 527), (344, 345, 480, 479), (294, 293, 428, 429), (393, 394, 529, 528), (345, 346, 481, 480), (295, 294, 429, 430), (394, 395, 530, 529), (346, 347, 482, 481), (296, 295, 430, 431), (395, 383, 518, 530), (347, 348, 483, 482), (297, 296, 431, 432), (381, 396, 531, 517), (348, 349, 484, 483), (298, 297, 432, 433), (396, 397, 532, 531), (349, 350, 485, 484), (299, 298, 433, 434), (397, 398, 533, 532), (350, 351, 486, 485), (300, 299, 434, 435), (398, 399, 534, 533)])
_uv = me_plane_003.uv_layers.new(name='UVMap')
_uv.uv.foreach_set('vector', [0.4944, 0.6476, 0.5054, 0.6347, 0.5234, 0.6152, 0.5373, 0.5926, 0.5447, 0.5732, 0.5493, 0.5319, 0.5413, 0.4884, 0.5324, 0.4663, 0.5159, 0.4439, 0.4992, 0.4297, 0.4896, 0.4071, 0.5355, 0.3936, 0.5385, 0.4039, 0.5491, 0.4201, 0.5623, 0.4416, 0.575, 0.47, 0.5828, 0.5042, 0.5882, 0.5254, 0.594, 0.5308, 0.6049, 0.5322, 0.6179, 0.5304, 0.625, 0.5215, 0.6317, 0.5026, 0.635, 0.4862, 0.636, 0.4565, 0.6623, 0.4548, 0.6621, 0.4668, 0.658, 0.4882, 0.6566, 0.5057, 0.6611, 0.5106, 0.6758, 0.5128, 0.6978, 0.5136, 0.7094, 0.5122, 0.7213, 0.5055, 0.7225, 0.4917, 0.7196, 0.4787, 0.716, 0.4652, 0.715, 0.4513, 0.7421, 0.4496, 0.7426, 0.4726, 0.7459, 0.4883, 0.7544, 0.5084, 0.7625, 0.5173, 0.7799, 0.5253, 0.7956, 0.5291, 0.8127, 0.5307, 0.8244, 0.5217, 0.8308, 0.5135, 0.8289, 0.4998, 0.8235, 0.4885, 0.8207, 0.47, 0.8195, 0.4509, 0.8199, 0.4445, 0.8575, 0.442, 0.8665, 0.4876, 0.874, 0.5204, 0.8911, 0.5612, 0.9116, 0.603, 0.9437, 0.6665, 0.8795, 0.6656, 0.873, 0.641, 0.8559, 0.6126, 0.824, 0.585, 0.7933, 0.5689, 0.759, 0.5583, 0.731, 0.5552, 0.6987, 0.5541, 0.6697, 0.5595, 0.6402, 0.5692, 0.6186, 0.5792, 0.5903, 0.6009, 0.5689, 0.6194, 0.5555, 0.6364, 0.5464, 0.6665, 0.4917, 0.6655, 0.4896, 0.4071, 0.4879, 0.3844, 0.4951, 0.3598, 0.5122, 0.342, 0.5389, 0.3267, 0.5643, 0.3271, 0.5995, 0.333, 0.6482, 0.342, 0.6974, 0.3497, 0.7453, 0.3496, 0.7789, 0.3414, 0.8086, 0.3265, 0.8237, 0.3001, 0.8448, 0.2089, 0.8643, 0.1206, 0.8833, 0.06439, 0.9038, 0.02233, 0.926, 0.002141, 0.9508, 0.0, 0.9668, 0.0121, 0.9759, 0.02823, 0.9737, 0.05168, 0.9579, 0.05969, 0.9385, 0.06116, 0.9238, 0.0829, 0.9144, 0.1223, 0.8862, 0.224, 0.8648, 0.3135, 0.8577, 0.3654, 0.8564, 0.4103, 0.8575, 0.442, 0.8199, 0.4445, 0.8209, 0.4297, 0.8215, 0.4075, 0.8152, 0.3892, 0.8042, 0.3811, 0.7876, 0.3778, 0.7677, 0.3843, 0.7521, 0.3969, 0.7441, 0.4167, 0.7419, 0.4411, 0.7421, 0.4496, 0.715, 0.4513, 0.7166, 0.4343, 0.72, 0.4166, 0.7221, 0.4038, 0.7171, 0.3912, 0.7021, 0.3863, 0.6885, 0.3851, 0.6804, 0.3848, 0.6728, 0.3796, 0.6638, 0.3807, 0.6555, 0.3866, 0.6526, 0.3945, 0.6523, 0.4058, 0.6595, 0.4264, 0.6625, 0.4436, 0.6623, 0.4548, 0.636, 0.4565, 0.6332, 0.4287, 0.6266, 0.4077, 0.6183, 0.3888, 0.6049, 0.3725, 0.5848, 0.3654, 0.5681, 0.3601, 0.551, 0.3635, 0.5386, 0.3772, 0.5355, 0.3936, 0.4814, 0.6476, 0.4842, 0.6655, 0.4295, 0.6665, 0.4203, 0.6364, 0.4069, 0.6194, 0.3855, 0.6009, 0.3572, 0.5792, 0.3357, 0.5692, 0.3062, 0.5595, 0.2772, 0.5541, 0.2449, 0.5552, 0.2169, 0.5583, 0.1826, 0.5689, 0.1519, 0.585, 0.12, 0.6126, 0.1029, 0.641, 0.09633, 0.6656, 0.03216, 0.6665, 0.06424, 0.603, 0.08476, 0.5612, 0.1019, 0.5204, 0.1093, 0.4876, 0.1184, 0.442, 0.1559, 0.4445, 0.1564, 0.4509, 0.1551, 0.47, 0.1523, 0.4885, 0.1469, 0.4998, 0.1451, 0.5135, 0.1515, 0.5217, 0.1631, 0.5307, 0.1802, 0.5291, 0.196, 0.5253, 0.2133, 0.5173, 0.2215, 0.5084, 0.2299, 0.4883, 0.2332, 0.4726, 0.2337, 0.4496, 0.2608, 0.4513, 0.2599, 0.4652, 0.2563, 0.4787, 0.2533, 0.4917, 0.2546, 0.5055, 0.2664, 0.5122, 0.2781, 0.5136, 0.3001, 0.5128, 0.3147, 0.5106, 0.3192, 0.5057, 0.3179, 0.4882, 0.3138, 0.4668, 0.3135, 0.4548, 0.3399, 0.4565, 0.3409, 0.4862, 0.3442, 0.5026, 0.3508, 0.5215, 0.3579, 0.5304, 0.3709, 0.5322, 0.3819, 0.5308, 0.3877, 0.5254, 0.393, 0.5042, 0.4009, 0.47, 0.4135, 0.4416, 0.4268, 0.4201, 0.4373, 0.4039, 0.4404, 0.3936, 0.4863, 0.4071, 0.4766, 0.4297, 0.4599, 0.4439, 0.4434, 0.4663, 0.4345, 0.4884, 0.4266, 0.5319, 0.4311, 0.5732, 0.4385, 0.5926, 0.4524, 0.6152, 0.4704, 0.6347, 0.4863, 0.4071, 0.4404, 0.3936, 0.4373, 0.3772, 0.4248, 0.3635, 0.4078, 0.3601, 0.391, 0.3654, 0.371, 0.3725, 0.3576, 0.3888, 0.3493, 0.4077, 0.3426, 0.4287, 0.3399, 0.4565, 0.3135, 0.4548, 0.3133, 0.4436, 0.3164, 0.4264, 0.3235, 0.4058, 0.3232, 0.3945, 0.3204, 0.3866, 0.3121, 0.3807, 0.303, 0.3796, 0.2955, 0.3848, 0.2873, 0.3851, 0.2738, 0.3863, 0.2587, 0.3912, 0.2538, 0.4038, 0.2559, 0.4166, 0.2592, 0.4343, 0.2608, 0.4513, 0.2337, 0.4496, 0.2339, 0.4411, 0.2317, 0.4167, 0.2237, 0.3969, 0.2082, 0.3843, 0.1882, 0.3778, 0.1716, 0.3811, 0.1606, 0.3892, 0.1543, 0.4075, 0.1549, 0.4297, 0.1559, 0.4445, 0.1184, 0.442, 0.1194, 0.4103, 0.1182, 0.3654, 0.1111, 0.3135, 0.08965, 0.224, 0.06144, 0.1223, 0.05201, 0.0829, 0.03736, 0.06116, 0.01795, 0.05969, 0.002157, 0.05168, 0.0, 0.02823, 0.009058, 0.0121, 0.02506, 0.0, 0.04981, 0.002141, 0.07201, 0.02233, 0.09253, 0.06439, 0.1115, 0.1206, 0.131, 0.2089, 0.1521, 0.3001, 0.1673, 0.3265, 0.1969, 0.3414, 0.2306, 0.3496, 0.2784, 0.3497, 0.3276, 0.342, 0.3764, 0.333, 0.4115, 0.3271, 0.437, 0.3267, 0.4636, 0.342, 0.4808, 0.3598, 0.4879, 0.3844, 0.5845, 0.6665, 0.5845, 0.6811, 0.5604, 0.6811, 0.5604, 0.6665, 0.5121, 0.6826, 0.5121, 0.6665, 0.5362, 0.6665, 0.5362, 0.6826, 0.3864, 0.7202, 0.3864, 0.6982, 0.4105, 0.6982, 0.4105, 0.7202, 0.5845, 0.6811, 0.5845, 0.6935, 0.5604, 0.6935, 0.5604, 0.6811, 0.5121, 0.7061, 0.5121, 0.6826, 0.5362, 0.6826, 0.5362, 0.7061, 0.3864, 0.6982, 0.3864, 0.6793, 0.4105, 0.6793, 0.4105, 0.6982, 0.5845, 0.6935, 0.5845, 0.7, 0.5604, 0.7, 0.5604, 0.6935, 0.5604, 0.6882, 0.5604, 0.7055, 0.5362, 0.7055, 0.5362, 0.6882, 0.3864, 0.6793, 0.3864, 0.6665, 0.4105, 0.6665, 0.4105, 0.6793, 0.5604, 0.6665, 0.5604, 0.6882, 0.5362, 0.6882, 0.5362, 0.6665, 0.169, 0.6665, 0.169, 0.6838, 0.1449, 0.6838, 0.1449, 0.6665, 0.9759, 0.02174, 0.9759, 0.0, 1.0, 0.0, 1.0, 0.02174, 0.169, 0.6838, 0.169, 0.706, 0.1449, 0.706, 0.1449, 0.6838, 0.9759, 0.0612, 0.9759, 0.02174, 1.0, 0.02174, 1.0, 0.0612, 0.169, 0.706, 0.169, 0.7208, 0.1449, 0.7208, 0.1449, 0.706, 0.169, 0.7856, 0.169, 0.7681, 0.1932, 0.7681, 0.1932, 0.7856, 0.9759, 0.1629, 0.9759, 0.0612, 1.0, 0.0612, 1.0, 0.1629, 0.169, 0.7681, 0.169, 0.7467, 0.1932, 0.7467, 0.1932, 0.7681, 0.9759, 0.2524, 0.9759, 0.1629, 1.0, 0.1629, 1.0, 0.2524, 0.169, 0.7467, 0.169, 0.7346, 0.1932, 0.7346, 0.1932, 0.7467, 0.9759, 0.3043, 0.9759, 0.2524, 1.0, 0.2524, 1.0, 0.3043, 0.2173, 0.7264, 0.2173, 0.7401, 0.1932, 0.7401, 0.1932, 0.7264, 0.9759, 0.3492, 0.9759, 0.3043, 1.0, 0.3043, 1.0, 0.3492, 0.2173, 0.7401, 0.2173, 0.753, 0.1932, 0.753, 0.1932, 0.7401, 0.9759, 0.3809, 0.9759, 0.3492, 1.0, 0.3492, 1.0, 0.3809, 0.2173, 0.753, 0.2173, 0.7655, 0.1932, 0.7655, 0.1932, 0.753, 0.9759, 0.4265, 0.9759, 0.3809, 1.0, 0.3809, 1.0, 0.4265, 0.2173, 0.7655, 0.2173, 0.7794, 0.1932, 0.7794, 0.1932, 0.7655, 0.9759, 0.4593, 0.9759, 0.4265, 1.0, 0.4265, 1.0, 0.4593, 0.3381, 0.6665, 0.3381, 0.6798, 0.3139, 0.6798, 0.3139, 0.6665, 0.9759, 0.5001, 0.9759, 0.4593, 1.0, 0.4593, 1.0, 0.5001, 0.3381, 0.6798, 0.3381, 0.6929, 0.3139, 0.6929, 0.3139, 0.6798, 0.9759, 0.5418, 0.9759, 0.5001, 1.0, 0.5001, 1.0, 0.5418, 0.3381, 0.6929, 0.3381, 0.7176, 0.3139, 0.7176, 0.3139, 0.6929, 0.9759, 0.6053, 0.9759, 0.5418, 1.0, 0.5418, 1.0, 0.6053, 0.3381, 0.7176, 0.3381, 0.7342, 0.3139, 0.7342, 0.3139, 0.7176, 0.3622, 0.6665, 0.3622, 0.7387, 0.3381, 0.7387, 0.3381, 0.6665, 0.3381, 0.7342, 0.3381, 0.7393, 0.3139, 0.7393, 0.3139, 0.7342, 0.483, 0.6924, 0.483, 0.716, 0.4588, 0.716, 0.4588, 0.6924, 0.169, 0.7346, 0.169, 0.7234, 0.1932, 0.7234, 0.1932, 0.7346, 0.483, 0.6665, 0.483, 0.6924, 0.4588, 0.6924, 0.4588, 0.6665, 0.169, 0.7234, 0.169, 0.7062, 0.1932, 0.7062, 0.1932, 0.7234, 0.0483, 0.9513, 0.0483, 0.9887, 0.02415, 0.9887, 0.02415, 0.9513, 0.169, 0.7062, 0.169, 0.6857, 0.1932, 0.6857, 0.1932, 0.7062, 0.0483, 0.9159, 0.0483, 0.9513, 0.02415, 0.9513, 0.02415, 0.9159, 0.169, 0.6857, 0.169, 0.6743, 0.1932, 0.6743, 0.1932, 0.6857, 0.0483, 0.8768, 0.0483, 0.9159, 0.02415, 0.9159, 0.02415, 0.8768, 0.07245, 0.6988, 0.07245, 0.6846, 0.0966, 0.6846, 0.0966, 0.6988, 0.169, 0.6743, 0.169, 0.6665, 0.1932, 0.6665, 0.1932, 0.6743, 0.0483, 0.8451, 0.0483, 0.8768, 0.02415, 0.8768, 0.02415, 0.8451, 0.07245, 0.7448, 0.07245, 0.7205, 0.0966, 0.7205, 0.0966, 0.7448, 0.4105, 0.7361, 0.4105, 0.7271, 0.4347, 0.7271, 0.4347, 0.7361, 0.0483, 0.8088, 0.0483, 0.8451, 0.02415, 0.8451, 0.02415, 0.8088, 0.07245, 0.7205, 0.07245, 0.6988, 0.0966, 0.6988, 0.0966, 0.7205, 0.4105, 0.7271, 0.4105, 0.717, 0.4347, 0.717, 0.4347, 0.7271, 0.0483, 0.7764, 0.0483, 0.8088, 0.02415, 0.8088, 0.02415, 0.7764, 0.07245, 0.6846, 0.07245, 0.6665, 0.0966, 0.6665, 0.0966, 0.6846, 0.4105, 0.717, 0.4105, 0.7082, 0.4347, 0.7082, 0.4347, 0.717, 0.0483, 0.7438, 0.0483, 0.7764, 0.02415, 0.7764, 0.02415, 0.7438, 0.07245, 0.7651, 0.07245, 0.7448, 0.0966, 0.7448, 0.0966, 0.7651, 0.4105, 0.7082, 0.4105, 0.699, 0.4347, 0.699, 0.4347, 0.7082, 0.0483, 0.7201, 0.0483, 0.7438, 0.02415, 0.7438, 0.02415, 0.7201, 0.07245, 0.8067, 0.07245, 0.7651, 0.0966, 0.7651, 0.0966, 0.8067, 0.4105, 0.699, 0.4105, 0.6837, 0.4347, 0.6837, 0.4347, 0.699, 0.0483, 0.6895, 0.0483, 0.7201, 0.02415, 0.7201, 0.02415, 0.6895, 0.07245, 0.8489, 0.07245, 0.8067, 0.0966, 0.8067, 0.0966, 0.8489, 0.4105, 0.6837, 0.4105, 0.6665, 0.4347, 0.6665, 0.4347, 0.6837, 0.0483, 0.6665, 0.0483, 0.6895, 0.02415, 0.6895, 0.02415, 0.6665, 0.07245, 0.8697, 0.07245, 0.8489, 0.0966, 0.8489, 0.0966, 0.8697, 0.2173, 0.6665, 0.2173, 0.6783, 0.1932, 0.6783, 0.1932, 0.6665, 0.4879, 0.6836, 0.4879, 0.6665, 0.5121, 0.6665, 0.5121, 0.6836, 0.07245, 0.8897, 0.07245, 0.8697, 0.0966, 0.8697, 0.0966, 0.8897, 0.2173, 0.6783, 0.2173, 0.6913, 0.1932, 0.6913, 0.1932, 0.6783, 0.4879, 0.7136, 0.4879, 0.6836, 0.5121, 0.6836, 0.5121, 0.7136, 0.5845, 0.6665, 0.6019, 0.6665, 0.6019, 0.6937, 0.5845, 0.6937, 0.2173, 0.6913, 0.2173, 0.7093, 0.1932, 0.7093, 0.1932, 0.6913, 0.4347, 0.728, 0.4347, 0.6665, 0.4588, 0.6665, 0.4588, 0.728, 0.2415, 0.6876, 0.2415, 0.6665, 0.2656, 0.6665, 0.2656, 0.6876, 0.2173, 0.7093, 0.2173, 0.7264, 0.1932, 0.7264, 0.1932, 0.7093, 0.1207, 0.6665, 0.1207, 0.6877, 0.0966, 0.6877, 0.0966, 0.6665, 0.2415, 0.71, 0.2415, 0.6876, 0.2656, 0.6876, 0.2656, 0.71, 0.1207, 0.6877, 0.1207, 0.7219, 0.0966, 0.7219, 0.0966, 0.6877, 0.2415, 0.7353, 0.2415, 0.71, 0.2656, 0.71, 0.2656, 0.7353, 0.2173, 0.7779, 0.2173, 0.7579, 0.2415, 0.7579, 0.2415, 0.7779, 0.1207, 0.7219, 0.1207, 0.7503, 0.0966, 0.7503, 0.0966, 0.7219, 0.2415, 0.7553, 0.2415, 0.7353, 0.2656, 0.7353, 0.2656, 0.7553, 0.2173, 0.7579, 0.2173, 0.7422, 0.2415, 0.7422, 0.2415, 0.7579, 0.1207, 0.7503, 0.1207, 0.7718, 0.0966, 0.7718, 0.0966, 0.7503, 0.02415, 0.9701, 0.02415, 1.0, 2.139e-08, 1.0, 2.139e-08, 0.9701, 0.2173, 0.7422, 0.2173, 0.7192, 0.2415, 0.7192, 0.2415, 0.7422, 0.1207, 0.7718, 0.1207, 0.788, 0.0966, 0.788, 0.0966, 0.7718, 0.02415, 0.9415, 0.02415, 0.9701, 2.139e-08, 0.9701, 6.417e-08, 0.9415, 0.169, 0.7208, 0.169, 0.7273, 0.1449, 0.7273, 0.1449, 0.7208, 0.1207, 0.788, 0.1207, 0.7982, 0.0966, 0.7982, 0.0966, 0.788, 0.02415, 0.9019, 0.02415, 0.9415, 6.417e-08, 0.9415, 4.278e-08, 0.9019, 0.169, 0.7273, 0.169, 0.7461, 0.1449, 0.7461, 0.1449, 0.7273, 0.1207, 0.7982, 0.1207, 0.8147, 0.0966, 0.8147, 0.0966, 0.7982, 0.02415, 0.8469, 0.02415, 0.9019, 4.278e-08, 0.9019, 2.139e-08, 0.8469, 0.169, 0.7461, 0.169, 0.764, 0.1449, 0.764, 0.1449, 0.7461, 0.1207, 0.8147, 0.1207, 0.8284, 0.0966, 0.8284, 0.0966, 0.8147, 0.02415, 0.7915, 0.02415, 0.8469, 2.139e-08, 0.8469, 0.0, 0.7915, 0.169, 0.764, 0.169, 0.7746, 0.1449, 0.7746, 0.1449, 0.764, 0.2898, 0.7435, 0.2898, 0.7245, 0.3139, 0.7245, 0.3139, 0.7435, 0.02415, 0.7376, 0.02415, 0.7915, 0.0, 0.7915, 2.139e-08, 0.7376, 0.169, 0.7746, 0.169, 0.7879, 0.1449, 0.7879, 0.1449, 0.7746, 0.2898, 0.7245, 0.2898, 0.7054, 0.3139, 0.7054, 0.3139, 0.7245, 0.02415, 0.6998, 0.02415, 0.7376, 2.139e-08, 0.7376, 2.139e-08, 0.6998, 0.169, 0.7879, 0.169, 0.7969, 0.1449, 0.7969, 0.1449, 0.7879, 0.2898, 0.7054, 0.2898, 0.6825, 0.3139, 0.6825, 0.3139, 0.7054, 0.02415, 0.6665, 0.02415, 0.6998, 2.139e-08, 0.6998, 6.417e-08, 0.6665, 0.2898, 0.6665, 0.2898, 0.6796, 0.2656, 0.6796, 0.2656, 0.6665, 0.2898, 0.6825, 0.2898, 0.6665, 0.3139, 0.6665, 0.3139, 0.6825, 0.07245, 0.9529, 0.07245, 0.9811, 0.0483, 0.9811, 0.0483, 0.9529, 0.2898, 0.6796, 0.2898, 0.6988, 0.2656, 0.6988, 0.2656, 0.6796, 0.1207, 0.8071, 0.1207, 0.7895, 0.1449, 0.7895, 0.1449, 0.8071, 0.07245, 0.8595, 0.07245, 0.9529, 0.0483, 0.9529, 0.0483, 0.8595, 0.2898, 0.6988, 0.2898, 0.7166, 0.2656, 0.7166, 0.2656, 0.6988, 0.1207, 0.7895, 0.1207, 0.7695, 0.1449, 0.7695, 0.1449, 0.7895, 0.07245, 0.7693, 0.07245, 0.8595, 0.0483, 0.8595, 0.0483, 0.7693, 0.2898, 0.7166, 0.2898, 0.7362, 0.2656, 0.7362, 0.2656, 0.7166, 0.1207, 0.7695, 0.1207, 0.7422, 0.1449, 0.7422, 0.1449, 0.7695, 0.07245, 0.711, 0.07245, 0.7693, 0.0483, 0.7693, 0.0483, 0.711, 0.2898, 0.7362, 0.2898, 0.7454, 0.2656, 0.7454, 0.2656, 0.7362, 0.1207, 0.7422, 0.1207, 0.7126, 0.1449, 0.7126, 0.1449, 0.7422, 0.07245, 0.6665, 0.07245, 0.711, 0.0483, 0.711, 0.0483, 0.6665, 0.2173, 0.7192, 0.2173, 0.7107, 0.2415, 0.7107, 0.2415, 0.7192, 0.1207, 0.7126, 0.1207, 0.6958, 0.1449, 0.6958, 0.1449, 0.7126, 0.3622, 0.6913, 0.3622, 0.6665, 0.3864, 0.6665, 0.3864, 0.6913, 0.2173, 0.7107, 0.2173, 0.6863, 0.2415, 0.6863, 0.2415, 0.7107, 0.1207, 0.6958, 0.1207, 0.6763, 0.1449, 0.6763, 0.1449, 0.6958, 0.3622, 0.7192, 0.3622, 0.6913, 0.3864, 0.6913, 0.3864, 0.7192, 0.2173, 0.6863, 0.2173, 0.6665, 0.2415, 0.6665, 0.2415, 0.6863, 0.1207, 0.6763, 0.1207, 0.6665, 0.1449, 0.6665, 0.1449, 0.6763, 0.3622, 0.7373, 0.3622, 0.7192, 0.3864, 0.7192, 0.3864, 0.7373, 0.3864, 0.737, 0.3864, 0.7202, 0.4105, 0.7202, 0.4105, 0.737, 0.4944, 0.6476, 0.5054, 0.6347, 0.5234, 0.6152, 0.5373, 0.5926, 0.5447, 0.5732, 0.5493, 0.5319, 0.5413, 0.4884, 0.5324, 0.4663, 0.5159, 0.4439, 0.4992, 0.4297, 0.4896, 0.4071, 0.5355, 0.3936, 0.5385, 0.4039, 0.5491, 0.4201, 0.5623, 0.4416, 0.575, 0.47, 0.5828, 0.5042, 0.5882, 0.5254, 0.594, 0.5308, 0.6049, 0.5322, 0.6179, 0.5304, 0.625, 0.5215, 0.6317, 0.5026, 0.635, 0.4862, 0.636, 0.4565, 0.6623, 0.4548, 0.6621, 0.4668, 0.658, 0.4882, 0.6566, 0.5057, 0.6611, 0.5106, 0.6758, 0.5128, 0.6978, 0.5136, 0.7094, 0.5122, 0.7213, 0.5055, 0.7225, 0.4917, 0.7196, 0.4787, 0.716, 0.4652, 0.715, 0.4513, 0.7421, 0.4496, 0.7426, 0.4726, 0.7459, 0.4883, 0.7544, 0.5084, 0.7625, 0.5173, 0.7799, 0.5253, 0.7956, 0.5291, 0.8127, 0.5307, 0.8244, 0.5217, 0.8308, 0.5135, 0.8289, 0.4998, 0.8235, 0.4885, 0.8207, 0.47, 0.8195, 0.4509, 0.8199, 0.4445, 0.8575, 0.442, 0.8665, 0.4876, 0.874, 0.5204, 0.8911, 0.5612, 0.9116, 0.603, 0.9437, 0.6665, 0.8795, 0.6656, 0.873, 0.641, 0.8559, 0.6126, 0.824, 0.585, 0.7933, 0.5689, 0.759, 0.5583, 0.731, 0.5552, 0.6987, 0.5541, 0.6697, 0.5595, 0.6402, 0.5692, 0.6186, 0.5792, 0.5903, 0.6009, 0.5689, 0.6194, 0.5555, 0.6364, 0.5464, 0.6665, 0.4917, 0.6655, 0.4896, 0.4071, 0.4879, 0.3844, 0.4951, 0.3598, 0.5122, 0.342, 0.5389, 0.3267, 0.5643, 0.3271, 0.5995, 0.333, 0.6482, 0.342, 0.6974, 0.3497, 0.7453, 0.3496, 0.7789, 0.3414, 0.8086, 0.3265, 0.8237, 0.3001, 0.8448, 0.2089, 0.8643, 0.1206, 0.8833, 0.06439, 0.9038, 0.02233, 0.926, 0.002141, 0.9508, 0.0, 0.9668, 0.0121, 0.9759, 0.02823, 0.9737, 0.05168, 0.9579, 0.05969, 0.9385, 0.06116, 0.9238, 0.0829, 0.9144, 0.1223, 0.8862, 0.224, 0.8648, 0.3135, 0.8577, 0.3654, 0.8564, 0.4103, 0.8575, 0.442, 0.8199, 0.4445, 0.8209, 0.4297, 0.8215, 0.4075, 0.8152, 0.3892, 0.8042, 0.3811, 0.7876, 0.3778, 0.7677, 0.3843, 0.7521, 0.3969, 0.7441, 0.4167, 0.7419, 0.4411, 0.7421, 0.4496, 0.715, 0.4513, 0.7166, 0.4343, 0.72, 0.4166, 0.7221, 0.4038, 0.7171, 0.3912, 0.7021, 0.3863, 0.6885, 0.3851, 0.6804, 0.3848, 0.6728, 0.3796, 0.6638, 0.3807, 0.6555, 0.3866, 0.6526, 0.3945, 0.6523, 0.4058, 0.6595, 0.4264, 0.6625, 0.4436, 0.6623, 0.4548, 0.636, 0.4565, 0.6332, 0.4287, 0.6266, 0.4077, 0.6183, 0.3888, 0.6049, 0.3725, 0.5848, 0.3654, 0.5681, 0.3601, 0.551, 0.3635, 0.5386, 0.3772, 0.5355, 0.3936, 0.4814, 0.6476, 0.4842, 0.6655, 0.4295, 0.6665, 0.4203, 0.6364, 0.4069, 0.6194, 0.3855, 0.6009, 0.3572, 0.5792, 0.3357, 0.5692, 0.3062, 0.5595, 0.2772, 0.5541, 0.2449, 0.5552, 0.2169, 0.5583, 0.1826, 0.5689, 0.1519, 0.585, 0.12, 0.6126, 0.1029, 0.641, 0.09633, 0.6656, 0.03216, 0.6665, 0.06424, 0.603, 0.08476, 0.5612, 0.1019, 0.5204, 0.1093, 0.4876, 0.1184, 0.442, 0.1559, 0.4445, 0.1564, 0.4509, 0.1551, 0.47, 0.1523, 0.4885, 0.1469, 0.4998, 0.1451, 0.5135, 0.1515, 0.5217, 0.1631, 0.5307, 0.1802, 0.5291, 0.196, 0.5253, 0.2133, 0.5173, 0.2215, 0.5084, 0.2299, 0.4883, 0.2332, 0.4726, 0.2337, 0.4496, 0.2608, 0.4513, 0.2599, 0.4652, 0.2563, 0.4787, 0.2533, 0.4917, 0.2546, 0.5055, 0.2664, 0.5122, 0.2781, 0.5136, 0.3001, 0.5128, 0.3147, 0.5106, 0.3192, 0.5057, 0.3179, 0.4882, 0.3138, 0.4668, 0.3135, 0.4548, 0.3399, 0.4565, 0.3409, 0.4862, 0.3442, 0.5026, 0.3508, 0.5215, 0.3579, 0.5304, 0.3709, 0.5322, 0.3819, 0.5308, 0.3877, 0.5254, 0.393, 0.5042, 0.4009, 0.47, 0.4135, 0.4416, 0.4268, 0.4201, 0.4373, 0.4039, 0.4404, 0.3936, 0.4863, 0.4071, 0.4766, 0.4297, 0.4599, 0.4439, 0.4434, 0.4663, 0.4345, 0.4884, 0.4266, 0.5319, 0.4311, 0.5732, 0.4385, 0.5926, 0.4524, 0.6152, 0.4704, 0.6347, 0.4863, 0.4071, 0.4404, 0.3936, 0.4373, 0.3772, 0.4248, 0.3635, 0.4078, 0.3601, 0.391, 0.3654, 0.371, 0.3725, 0.3576, 0.3888, 0.3493, 0.4077, 0.3426, 0.4287, 0.3399, 0.4565, 0.3135, 0.4548, 0.3133, 0.4436, 0.3164, 0.4264, 0.3235, 0.4058, 0.3232, 0.3945, 0.3204, 0.3866, 0.3121, 0.3807, 0.303, 0.3796, 0.2955, 0.3848, 0.2873, 0.3851, 0.2738, 0.3863, 0.2587, 0.3912, 0.2538, 0.4038, 0.2559, 0.4166, 0.2592, 0.4343, 0.2608, 0.4513, 0.2337, 0.4496, 0.2339, 0.4411, 0.2317, 0.4167, 0.2237, 0.3969, 0.2082, 0.3843, 0.1882, 0.3778, 0.1716, 0.3811, 0.1606, 0.3892, 0.1543, 0.4075, 0.1549, 0.4297, 0.1559, 0.4445, 0.1184, 0.442, 0.1194, 0.4103, 0.1182, 0.3654, 0.1111, 0.3135, 0.08965, 0.224, 0.06144, 0.1223, 0.05201, 0.0829, 0.03736, 0.06116, 0.01795, 0.05969, 0.002157, 0.05168, 0.0, 0.02823, 0.009058, 0.0121, 0.02506, 0.0, 0.04981, 0.002141, 0.07201, 0.02233, 0.09253, 0.06439, 0.1115, 0.1206, 0.131, 0.2089, 0.1521, 0.3001, 0.1673, 0.3265, 0.1969, 0.3414, 0.2306, 0.3496, 0.2784, 0.3497, 0.3276, 0.342, 0.3764, 0.333, 0.4115, 0.3271, 0.437, 0.3267, 0.4636, 0.342, 0.4808, 0.3598, 0.4879, 0.3844, 0.5845, 0.6665, 0.5845, 0.6811, 0.5604, 0.6811, 0.5604, 0.6665, 0.5121, 0.6826, 0.5121, 0.6665, 0.5362, 0.6665, 0.5362, 0.6826, 0.3864, 0.7202, 0.3864, 0.6982, 0.4105, 0.6982, 0.4105, 0.7202, 0.5845, 0.6811, 0.5845, 0.6935, 0.5604, 0.6935, 0.5604, 0.6811, 0.5121, 0.7061, 0.5121, 0.6826, 0.5362, 0.6826, 0.5362, 0.7061, 0.3864, 0.6982, 0.3864, 0.6793, 0.4105, 0.6793, 0.4105, 0.6982, 0.5845, 0.6935, 0.5845, 0.7, 0.5604, 0.7, 0.5604, 0.6935, 0.5604, 0.6882, 0.5604, 0.7055, 0.5362, 0.7055, 0.5362, 0.6882, 0.3864, 0.6793, 0.3864, 0.6665, 0.4105, 0.6665, 0.4105, 0.6793, 0.5604, 0.6665, 0.5604, 0.6882, 0.5362, 0.6882, 0.5362, 0.6665, 0.169, 0.6665, 0.169, 0.6838, 0.1449, 0.6838, 0.1449, 0.6665, 0.9759, 0.02174, 0.9759, 0.0, 1.0, 0.0, 1.0, 0.02174, 0.169, 0.6838, 0.169, 0.706, 0.1449, 0.706, 0.1449, 0.6838, 0.9759, 0.0612, 0.9759, 0.02174, 1.0, 0.02174, 1.0, 0.0612, 0.169, 0.706, 0.169, 0.7208, 0.1449, 0.7208, 0.1449, 0.706, 0.169, 0.7856, 0.169, 0.7681, 0.1932, 0.7681, 0.1932, 0.7856, 0.9759, 0.1629, 0.9759, 0.0612, 1.0, 0.0612, 1.0, 0.1629, 0.169, 0.7681, 0.169, 0.7467, 0.1932, 0.7467, 0.1932, 0.7681, 0.9759, 0.2524, 0.9759, 0.1629, 1.0, 0.1629, 1.0, 0.2524, 0.169, 0.7467, 0.169, 0.7346, 0.1932, 0.7346, 0.1932, 0.7467, 0.9759, 0.3043, 0.9759, 0.2524, 1.0, 0.2524, 1.0, 0.3043, 0.2173, 0.7264, 0.2173, 0.7401, 0.1932, 0.7401, 0.1932, 0.7264, 0.9759, 0.3492, 0.9759, 0.3043, 1.0, 0.3043, 1.0, 0.3492, 0.2173, 0.7401, 0.2173, 0.753, 0.1932, 0.753, 0.1932, 0.7401, 0.9759, 0.3809, 0.9759, 0.3492, 1.0, 0.3492, 1.0, 0.3809, 0.2173, 0.753, 0.2173, 0.7655, 0.1932, 0.7655, 0.1932, 0.753, 0.9759, 0.4265, 0.9759, 0.3809, 1.0, 0.3809, 1.0, 0.4265, 0.2173, 0.7655, 0.2173, 0.7794, 0.1932, 0.7794, 0.1932, 0.7655, 0.9759, 0.4593, 0.9759, 0.4265, 1.0, 0.4265, 1.0, 0.4593, 0.3381, 0.6665, 0.3381, 0.6798, 0.3139, 0.6798, 0.3139, 0.6665, 0.9759, 0.5001, 0.9759, 0.4593, 1.0, 0.4593, 1.0, 0.5001, 0.3381, 0.6798, 0.3381, 0.6929, 0.3139, 0.6929, 0.3139, 0.6798, 0.9759, 0.5418, 0.9759, 0.5001, 1.0, 0.5001, 1.0, 0.5418, 0.3381, 0.6929, 0.3381, 0.7176, 0.3139, 0.7176, 0.3139, 0.6929, 0.9759, 0.6053, 0.9759, 0.5418, 1.0, 0.5418, 1.0, 0.6053, 0.3381, 0.7176, 0.3381, 0.7342, 0.3139, 0.7342, 0.3139, 0.7176, 0.3622, 0.6665, 0.3622, 0.7387, 0.3381, 0.7387, 0.3381, 0.6665, 0.3381, 0.7342, 0.3381, 0.7393, 0.3139, 0.7393, 0.3139, 0.7342, 0.483, 0.6924, 0.483, 0.716, 0.4588, 0.716, 0.4588, 0.6924, 0.169, 0.7346, 0.169, 0.7234, 0.1932, 0.7234, 0.1932, 0.7346, 0.483, 0.6665, 0.483, 0.6924, 0.4588, 0.6924, 0.4588, 0.6665, 0.169, 0.7234, 0.169, 0.7062, 0.1932, 0.7062, 0.1932, 0.7234, 0.0483, 0.9513, 0.0483, 0.9887, 0.02415, 0.9887, 0.02415, 0.9513, 0.169, 0.7062, 0.169, 0.6857, 0.1932, 0.6857, 0.1932, 0.7062, 0.0483, 0.9159, 0.0483, 0.9513, 0.02415, 0.9513, 0.02415, 0.9159, 0.169, 0.6857, 0.169, 0.6743, 0.1932, 0.6743, 0.1932, 0.6857, 0.0483, 0.8768, 0.0483, 0.9159, 0.02415, 0.9159, 0.02415, 0.8768, 0.07245, 0.6988, 0.07245, 0.6846, 0.0966, 0.6846, 0.0966, 0.6988, 0.169, 0.6743, 0.169, 0.6665, 0.1932, 0.6665, 0.1932, 0.6743, 0.0483, 0.8451, 0.0483, 0.8768, 0.02415, 0.8768, 0.02415, 0.8451, 0.07245, 0.7448, 0.07245, 0.7205, 0.0966, 0.7205, 0.0966, 0.7448, 0.4105, 0.7361, 0.4105, 0.7271, 0.4347, 0.7271, 0.4347, 0.7361, 0.0483, 0.8088, 0.0483, 0.8451, 0.02415, 0.8451, 0.02415, 0.8088, 0.07245, 0.7205, 0.07245, 0.6988, 0.0966, 0.6988, 0.0966, 0.7205, 0.4105, 0.7271, 0.4105, 0.717, 0.4347, 0.717, 0.4347, 0.7271, 0.0483, 0.7764, 0.0483, 0.8088, 0.02415, 0.8088, 0.02415, 0.7764, 0.07245, 0.6846, 0.07245, 0.6665, 0.0966, 0.6665, 0.0966, 0.6846, 0.4105, 0.717, 0.4105, 0.7082, 0.4347, 0.7082, 0.4347, 0.717, 0.0483, 0.7438, 0.0483, 0.7764, 0.02415, 0.7764, 0.02415, 0.7438, 0.07245, 0.7651, 0.07245, 0.7448, 0.0966, 0.7448, 0.0966, 0.7651, 0.4105, 0.7082, 0.4105, 0.699, 0.4347, 0.699, 0.4347, 0.7082, 0.0483, 0.7201, 0.0483, 0.7438, 0.02415, 0.7438, 0.02415, 0.7201, 0.07245, 0.8067, 0.07245, 0.7651, 0.0966, 0.7651, 0.0966, 0.8067, 0.4105, 0.699, 0.4105, 0.6837, 0.4347, 0.6837, 0.4347, 0.699, 0.0483, 0.6895, 0.0483, 0.7201, 0.02415, 0.7201, 0.02415, 0.6895, 0.07245, 0.8489, 0.07245, 0.8067, 0.0966, 0.8067, 0.0966, 0.8489, 0.4105, 0.6837, 0.4105, 0.6665, 0.4347, 0.6665, 0.4347, 0.6837, 0.0483, 0.6665, 0.0483, 0.6895, 0.02415, 0.6895, 0.02415, 0.6665, 0.07245, 0.8697, 0.07245, 0.8489, 0.0966, 0.8489, 0.0966, 0.8697, 0.2173, 0.6665, 0.2173, 0.6783, 0.1932, 0.6783, 0.1932, 0.6665, 0.4879, 0.6836, 0.4879, 0.6665, 0.5121, 0.6665, 0.5121, 0.6836, 0.07245, 0.8897, 0.07245, 0.8697, 0.0966, 0.8697, 0.0966, 0.8897, 0.2173, 0.6783, 0.2173, 0.6913, 0.1932, 0.6913, 0.1932, 0.6783, 0.4879, 0.7136, 0.4879, 0.6836, 0.5121, 0.6836, 0.5121, 0.7136, 0.5845, 0.6665, 0.6019, 0.6665, 0.6019, 0.6937, 0.5845, 0.6937, 0.2173, 0.6913, 0.2173, 0.7093, 0.1932, 0.7093, 0.1932, 0.6913, 0.4347, 0.728, 0.4347, 0.6665, 0.4588, 0.6665, 0.4588, 0.728, 0.2415, 0.6876, 0.2415, 0.6665, 0.2656, 0.6665, 0.2656, 0.6876, 0.2173, 0.7093, 0.2173, 0.7264, 0.1932, 0.7264, 0.1932, 0.7093, 0.1207, 0.6665, 0.1207, 0.6877, 0.0966, 0.6877, 0.0966, 0.6665, 0.2415, 0.71, 0.2415, 0.6876, 0.2656, 0.6876, 0.2656, 0.71, 0.1207, 0.6877, 0.1207, 0.7219, 0.0966, 0.7219, 0.0966, 0.6877, 0.2415, 0.7353, 0.2415, 0.71, 0.2656, 0.71, 0.2656, 0.7353, 0.2173, 0.7779, 0.2173, 0.7579, 0.2415, 0.7579, 0.2415, 0.7779, 0.1207, 0.7219, 0.1207, 0.7503, 0.0966, 0.7503, 0.0966, 0.7219, 0.2415, 0.7553, 0.2415, 0.7353, 0.2656, 0.7353, 0.2656, 0.7553, 0.2173, 0.7579, 0.2173, 0.7422, 0.2415, 0.7422, 0.2415, 0.7579, 0.1207, 0.7503, 0.1207, 0.7718, 0.0966, 0.7718, 0.0966, 0.7503, 0.02415, 0.9701, 0.02415, 1.0, 2.139e-08, 1.0, 2.139e-08, 0.9701, 0.2173, 0.7422, 0.2173, 0.7192, 0.2415, 0.7192, 0.2415, 0.7422, 0.1207, 0.7718, 0.1207, 0.788, 0.0966, 0.788, 0.0966, 0.7718, 0.02415, 0.9415, 0.02415, 0.9701, 2.139e-08, 0.9701, 6.417e-08, 0.9415, 0.169, 0.7208, 0.169, 0.7273, 0.1449, 0.7273, 0.1449, 0.7208, 0.1207, 0.788, 0.1207, 0.7982, 0.0966, 0.7982, 0.0966, 0.788, 0.02415, 0.9019, 0.02415, 0.9415, 6.417e-08, 0.9415, 4.278e-08, 0.9019, 0.169, 0.7273, 0.169, 0.7461, 0.1449, 0.7461, 0.1449, 0.7273, 0.1207, 0.7982, 0.1207, 0.8147, 0.0966, 0.8147, 0.0966, 0.7982, 0.02415, 0.8469, 0.02415, 0.9019, 4.278e-08, 0.9019, 2.139e-08, 0.8469, 0.169, 0.7461, 0.169, 0.764, 0.1449, 0.764, 0.1449, 0.7461, 0.1207, 0.8147, 0.1207, 0.8284, 0.0966, 0.8284, 0.0966, 0.8147, 0.02415, 0.7915, 0.02415, 0.8469, 2.139e-08, 0.8469, 0.0, 0.7915, 0.169, 0.764, 0.169, 0.7746, 0.1449, 0.7746, 0.1449, 0.764, 0.2898, 0.7435, 0.2898, 0.7245, 0.3139, 0.7245, 0.3139, 0.7435, 0.02415, 0.7376, 0.02415, 0.7915, 0.0, 0.7915, 2.139e-08, 0.7376, 0.169, 0.7746, 0.169, 0.7879, 0.1449, 0.7879, 0.1449, 0.7746, 0.2898, 0.7245, 0.2898, 0.7054, 0.3139, 0.7054, 0.3139, 0.7245, 0.02415, 0.6998, 0.02415, 0.7376, 2.139e-08, 0.7376, 2.139e-08, 0.6998, 0.169, 0.7879, 0.169, 0.7969, 0.1449, 0.7969, 0.1449, 0.7879, 0.2898, 0.7054, 0.2898, 0.6825, 0.3139, 0.6825, 0.3139, 0.7054, 0.02415, 0.6665, 0.02415, 0.6998, 2.139e-08, 0.6998, 6.417e-08, 0.6665, 0.2898, 0.6665, 0.2898, 0.6796, 0.2656, 0.6796, 0.2656, 0.6665, 0.2898, 0.6825, 0.2898, 0.6665, 0.3139, 0.6665, 0.3139, 0.6825, 0.07245, 0.9529, 0.07245, 0.9811, 0.0483, 0.9811, 0.0483, 0.9529, 0.2898, 0.6796, 0.2898, 0.6988, 0.2656, 0.6988, 0.2656, 0.6796, 0.1207, 0.8071, 0.1207, 0.7895, 0.1449, 0.7895, 0.1449, 0.8071, 0.07245, 0.8595, 0.07245, 0.9529, 0.0483, 0.9529, 0.0483, 0.8595, 0.2898, 0.6988, 0.2898, 0.7166, 0.2656, 0.7166, 0.2656, 0.6988, 0.1207, 0.7895, 0.1207, 0.7695, 0.1449, 0.7695, 0.1449, 0.7895, 0.07245, 0.7693, 0.07245, 0.8595, 0.0483, 0.8595, 0.0483, 0.7693, 0.2898, 0.7166, 0.2898, 0.7362, 0.2656, 0.7362, 0.2656, 0.7166, 0.1207, 0.7695, 0.1207, 0.7422, 0.1449, 0.7422, 0.1449, 0.7695, 0.07245, 0.711, 0.07245, 0.7693, 0.0483, 0.7693, 0.0483, 0.711, 0.2898, 0.7362, 0.2898, 0.7454, 0.2656, 0.7454, 0.2656, 0.7362, 0.1207, 0.7422, 0.1207, 0.7126, 0.1449, 0.7126, 0.1449, 0.7422, 0.07245, 0.6665, 0.07245, 0.711, 0.0483, 0.711, 0.0483, 0.6665, 0.2173, 0.7192, 0.2173, 0.7107, 0.2415, 0.7107, 0.2415, 0.7192, 0.1207, 0.7126, 0.1207, 0.6958, 0.1449, 0.6958, 0.1449, 0.7126, 0.3622, 0.6913, 0.3622, 0.6665, 0.3864, 0.6665, 0.3864, 0.6913, 0.2173, 0.7107, 0.2173, 0.6863, 0.2415, 0.6863, 0.2415, 0.7107, 0.1207, 0.6958, 0.1207, 0.6763, 0.1449, 0.6763, 0.1449, 0.6958, 0.3622, 0.7192, 0.3622, 0.6913, 0.3864, 0.6913, 0.3864, 0.7192, 0.2173, 0.6863, 0.2173, 0.6665, 0.2415, 0.6665, 0.2415, 0.6863, 0.1207, 0.6763, 0.1207, 0.6665, 0.1449, 0.6665, 0.1449, 0.6763, 0.3622, 0.7373, 0.3622, 0.7192, 0.3864, 0.7192, 0.3864, 0.7373, 0.3864, 0.737, 0.3864, 0.7202, 0.4105, 0.7202, 0.4105, 0.737])
me_plane_003.use_remesh_preserve_volume = False
me_plane_003.use_remesh_preserve_attributes = False
me_plane_003.use_mirror_vertex_groups = False
me_plane_003.update()

# ---- objects
ob_cube_011 = bpy.data.objects.new('Cube.011', me_cube_012)
ob_plane_002 = bpy.data.objects.new('Plane.002', me_plane_003)

# ---- transforms, parenting, visibility, modifiers, constraints
ob_cube_011.location = (-1.257, 1.965, 1.632)
ob_cube_011.rotation_euler = (2.484e-07, 1.07, 3.514e-07)
ob_cube_011.scale = (0.08259, 2.099, -0.02561)
ob_cube_011.lineart.crease_threshold = 0.0
ob_plane_002.location = (-2.433, -0.6697, 0.9184)
ob_plane_002.lineart.crease_threshold = 0.0

# ---- collection membership
col_collection_1.objects.link(ob_cube_011)
col_collection_1.objects.link(ob_plane_002)

# ---- scene / render settings (as saved in the file)
scene.frame_start = 1; scene.frame_end = 250; scene.frame_set(1)
scene.render.engine = 'BLENDER_EEVEE_NEXT'
scene.render.resolution_percentage = 50
scene.render.dither_intensity = 0.0
scene.cycles.use_denoising = False
scene.cycles.samples = 128
scene.cycles.sampling_pattern = 'TABULATED_SOBOL'
scene.cycles.use_adaptive_sampling = False
scene.cycles.use_light_tree = False
scene.cycles.blur_glossy = 0.0
scene.cycles.sample_clamp_indirect = 0.0
scene.view_settings.view_transform = 'Standard'
bpy.context.view_layer.update()

# ---- added for rendering (the .blend has no active camera and no usable light): camera, sun
cam_auto = bpy.data.cameras.new('AutoCamera')
cam_auto.lens = 50.0
cam_auto.sensor_width = 36.0
cam_auto.clip_end = 1000.0
ob_auto_camera = bpy.data.objects.new('AutoCamera', cam_auto)
scene.collection.objects.link(ob_auto_camera)
ob_auto_camera.location = (2.42824, -3.25103, 4.35582)
ob_auto_camera.rotation_euler = (1.09748, -7.21219e-08, 0.694738)
scene.camera = ob_auto_camera
light_auto_sun = bpy.data.lights.new('AutoSun', 'SUN')
light_auto_sun.energy = 3.0
light_auto_sun.angle = 0.0523599
ob_auto_sun = bpy.data.objects.new('AutoSun', light_auto_sun)
scene.collection.objects.link(ob_auto_sun)
ob_auto_sun.rotation_euler = (0.872665, 0.174533, 0.523599)
bpy.context.view_layer.update()
